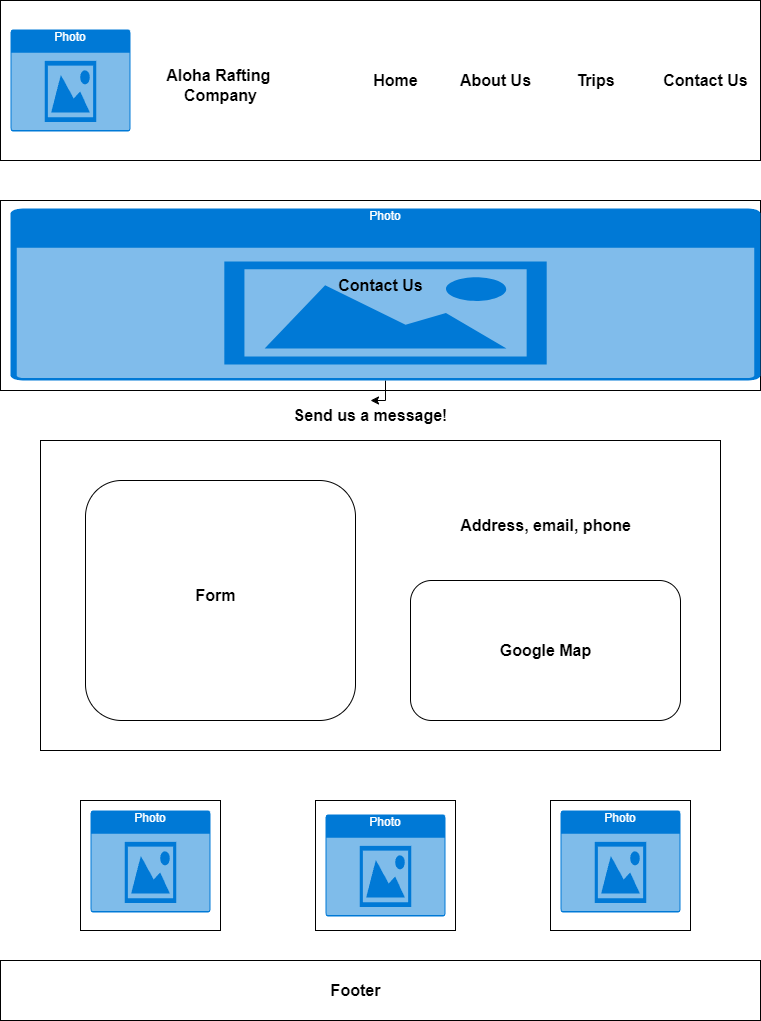

The diagram above was exported from draw.io. Its source (the exported page's mxGraphModel, read from the mxfile embedded in the PNG):
<mxGraphModel dx="2074" dy="1098" grid="1" gridSize="10" guides="1" tooltips="1" connect="1" arrows="1" fold="1" page="1" pageScale="1" pageWidth="850" pageHeight="1100" math="0" shadow="0">
  <root>
    <mxCell id="0" />
    <mxCell id="1" parent="0" />
    <mxCell id="-I4PiBRGN4QKjs1mEcHM-1" value="" style="rounded=0;whiteSpace=wrap;html=1;" vertex="1" parent="1">
      <mxGeometry x="40" y="40" width="760" height="160" as="geometry" />
    </mxCell>
    <mxCell id="-I4PiBRGN4QKjs1mEcHM-2" value="" style="rounded=0;whiteSpace=wrap;html=1;" vertex="1" parent="1">
      <mxGeometry x="40" y="240" width="760" height="190" as="geometry" />
    </mxCell>
    <mxCell id="-I4PiBRGN4QKjs1mEcHM-3" value="" style="rounded=0;whiteSpace=wrap;html=1;" vertex="1" parent="1">
      <mxGeometry x="80" y="480" width="680" height="310" as="geometry" />
    </mxCell>
    <mxCell id="-I4PiBRGN4QKjs1mEcHM-4" value="" style="rounded=0;whiteSpace=wrap;html=1;" vertex="1" parent="1">
      <mxGeometry x="120" y="840" width="140" height="130" as="geometry" />
    </mxCell>
    <mxCell id="-I4PiBRGN4QKjs1mEcHM-5" value="" style="rounded=0;whiteSpace=wrap;html=1;" vertex="1" parent="1">
      <mxGeometry x="355" y="840" width="140" height="130" as="geometry" />
    </mxCell>
    <mxCell id="-I4PiBRGN4QKjs1mEcHM-6" value="" style="rounded=0;whiteSpace=wrap;html=1;" vertex="1" parent="1">
      <mxGeometry x="590" y="840" width="140" height="130" as="geometry" />
    </mxCell>
    <mxCell id="-I4PiBRGN4QKjs1mEcHM-7" value="" style="rounded=0;whiteSpace=wrap;html=1;" vertex="1" parent="1">
      <mxGeometry x="40" y="1000" width="760" height="60" as="geometry" />
    </mxCell>
    <mxCell id="-I4PiBRGN4QKjs1mEcHM-8" value="Home" style="text;strokeColor=none;fillColor=none;html=1;fontSize=16;fontStyle=1;verticalAlign=middle;align=center;" vertex="1" parent="1">
      <mxGeometry x="390" y="105" width="90" height="30" as="geometry" />
    </mxCell>
    <mxCell id="-I4PiBRGN4QKjs1mEcHM-9" value="About Us" style="text;strokeColor=none;fillColor=none;html=1;fontSize=16;fontStyle=1;verticalAlign=middle;align=center;" vertex="1" parent="1">
      <mxGeometry x="490" y="105" width="90" height="30" as="geometry" />
    </mxCell>
    <mxCell id="-I4PiBRGN4QKjs1mEcHM-10" value="Trips" style="text;strokeColor=none;fillColor=none;html=1;fontSize=16;fontStyle=1;verticalAlign=middle;align=center;" vertex="1" parent="1">
      <mxGeometry x="590" y="105" width="90" height="30" as="geometry" />
    </mxCell>
    <mxCell id="-I4PiBRGN4QKjs1mEcHM-11" value="Contact Us" style="text;strokeColor=none;fillColor=none;html=1;fontSize=16;fontStyle=1;verticalAlign=middle;align=center;" vertex="1" parent="1">
      <mxGeometry x="700" y="105" width="90" height="30" as="geometry" />
    </mxCell>
    <mxCell id="-I4PiBRGN4QKjs1mEcHM-15" value="Photo" style="html=1;whiteSpace=wrap;strokeColor=none;fillColor=#0079D6;labelPosition=center;verticalLabelPosition=middle;verticalAlign=top;align=center;fontSize=12;outlineConnect=0;spacingTop=-6;fontColor=#FFFFFF;sketch=0;shape=mxgraph.sitemap.photo;" vertex="1" parent="1">
      <mxGeometry x="130" y="850" width="120" height="102" as="geometry" />
    </mxCell>
    <mxCell id="-I4PiBRGN4QKjs1mEcHM-16" value="Photo" style="html=1;whiteSpace=wrap;strokeColor=none;fillColor=#0079D6;labelPosition=center;verticalLabelPosition=middle;verticalAlign=top;align=center;fontSize=12;outlineConnect=0;spacingTop=-6;fontColor=#FFFFFF;sketch=0;shape=mxgraph.sitemap.photo;" vertex="1" parent="1">
      <mxGeometry x="365" y="854" width="120" height="102" as="geometry" />
    </mxCell>
    <mxCell id="-I4PiBRGN4QKjs1mEcHM-17" value="Photo" style="html=1;whiteSpace=wrap;strokeColor=none;fillColor=#0079D6;labelPosition=center;verticalLabelPosition=middle;verticalAlign=top;align=center;fontSize=12;outlineConnect=0;spacingTop=-6;fontColor=#FFFFFF;sketch=0;shape=mxgraph.sitemap.photo;" vertex="1" parent="1">
      <mxGeometry x="600" y="850" width="120" height="102" as="geometry" />
    </mxCell>
    <mxCell id="-I4PiBRGN4QKjs1mEcHM-18" value="Photo" style="html=1;whiteSpace=wrap;strokeColor=none;fillColor=#0079D6;labelPosition=center;verticalLabelPosition=middle;verticalAlign=top;align=center;fontSize=12;outlineConnect=0;spacingTop=-6;fontColor=#FFFFFF;sketch=0;shape=mxgraph.sitemap.photo;" vertex="1" parent="1">
      <mxGeometry x="50" y="69" width="120" height="102" as="geometry" />
    </mxCell>
    <mxCell id="-I4PiBRGN4QKjs1mEcHM-19" value="Aloha Rafting&amp;nbsp;&lt;br&gt;Company" style="text;strokeColor=none;fillColor=none;html=1;fontSize=16;fontStyle=1;verticalAlign=middle;align=center;" vertex="1" parent="1">
      <mxGeometry x="190" y="90" width="140" height="70" as="geometry" />
    </mxCell>
    <mxCell id="-I4PiBRGN4QKjs1mEcHM-20" value="Contact US" style="text;strokeColor=none;fillColor=none;html=1;fontSize=16;fontStyle=1;verticalAlign=middle;align=center;" vertex="1" parent="1">
      <mxGeometry x="650" y="350" width="140" height="70" as="geometry" />
    </mxCell>
    <mxCell id="-I4PiBRGN4QKjs1mEcHM-24" value="" style="edgeStyle=orthogonalEdgeStyle;rounded=0;orthogonalLoop=1;jettySize=auto;html=1;" edge="1" parent="1" source="-I4PiBRGN4QKjs1mEcHM-21" target="-I4PiBRGN4QKjs1mEcHM-23">
      <mxGeometry relative="1" as="geometry" />
    </mxCell>
    <mxCell id="-I4PiBRGN4QKjs1mEcHM-21" value="Photo" style="html=1;whiteSpace=wrap;strokeColor=none;fillColor=#0079D6;labelPosition=center;verticalLabelPosition=middle;verticalAlign=top;align=center;fontSize=12;outlineConnect=0;spacingTop=-6;fontColor=#FFFFFF;sketch=0;shape=mxgraph.sitemap.photo;" vertex="1" parent="1">
      <mxGeometry x="50" y="248" width="750" height="172" as="geometry" />
    </mxCell>
    <mxCell id="-I4PiBRGN4QKjs1mEcHM-22" value="Contact Us" style="text;strokeColor=none;fillColor=none;html=1;fontSize=16;fontStyle=1;verticalAlign=middle;align=center;" vertex="1" parent="1">
      <mxGeometry x="375" y="310" width="90" height="30" as="geometry" />
    </mxCell>
    <mxCell id="-I4PiBRGN4QKjs1mEcHM-23" value="Send us a message!" style="text;strokeColor=none;fillColor=none;html=1;fontSize=16;fontStyle=1;verticalAlign=middle;align=center;" vertex="1" parent="1">
      <mxGeometry x="365" y="440" width="90" height="30" as="geometry" />
    </mxCell>
    <mxCell id="-I4PiBRGN4QKjs1mEcHM-25" value="Footer" style="text;strokeColor=none;fillColor=none;html=1;fontSize=16;fontStyle=1;verticalAlign=middle;align=center;" vertex="1" parent="1">
      <mxGeometry x="350" y="1015" width="90" height="30" as="geometry" />
    </mxCell>
    <mxCell id="-I4PiBRGN4QKjs1mEcHM-26" value="" style="rounded=1;whiteSpace=wrap;html=1;" vertex="1" parent="1">
      <mxGeometry x="125" y="520" width="270" height="240" as="geometry" />
    </mxCell>
    <mxCell id="-I4PiBRGN4QKjs1mEcHM-27" value="" style="rounded=1;whiteSpace=wrap;html=1;" vertex="1" parent="1">
      <mxGeometry x="450" y="620" width="270" height="140" as="geometry" />
    </mxCell>
    <mxCell id="-I4PiBRGN4QKjs1mEcHM-28" value="Form" style="text;strokeColor=none;fillColor=none;html=1;fontSize=16;fontStyle=1;verticalAlign=middle;align=center;" vertex="1" parent="1">
      <mxGeometry x="210" y="620" width="90" height="30" as="geometry" />
    </mxCell>
    <mxCell id="-I4PiBRGN4QKjs1mEcHM-29" value="Google Map" style="text;strokeColor=none;fillColor=none;html=1;fontSize=16;fontStyle=1;verticalAlign=middle;align=center;" vertex="1" parent="1">
      <mxGeometry x="540" y="675" width="90" height="30" as="geometry" />
    </mxCell>
    <mxCell id="-I4PiBRGN4QKjs1mEcHM-30" value="Address, email, phone" style="text;strokeColor=none;fillColor=none;html=1;fontSize=16;fontStyle=1;verticalAlign=middle;align=center;" vertex="1" parent="1">
      <mxGeometry x="540" y="550" width="90" height="30" as="geometry" />
    </mxCell>
  </root>
</mxGraphModel>